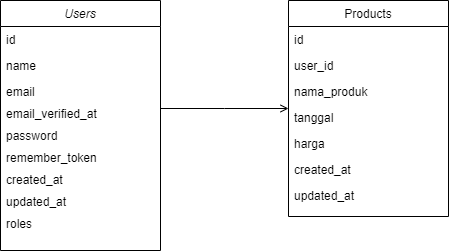

The diagram above was exported from draw.io. Its source (the exported page's mxGraphModel, read from the mxfile embedded in the PNG):
<mxGraphModel dx="868" dy="450" grid="1" gridSize="10" guides="1" tooltips="1" connect="1" arrows="1" fold="1" page="1" pageScale="1" pageWidth="827" pageHeight="1169" math="0" shadow="0">
  <root>
    <mxCell id="WIyWlLk6GJQsqaUBKTNV-0" />
    <mxCell id="WIyWlLk6GJQsqaUBKTNV-1" parent="WIyWlLk6GJQsqaUBKTNV-0" />
    <mxCell id="zkfFHV4jXpPFQw0GAbJ--0" value="Users" style="swimlane;fontStyle=2;align=center;verticalAlign=top;childLayout=stackLayout;horizontal=1;startSize=26;horizontalStack=0;resizeParent=1;resizeLast=0;collapsible=1;marginBottom=0;rounded=0;shadow=0;strokeWidth=1;" parent="WIyWlLk6GJQsqaUBKTNV-1" vertex="1">
      <mxGeometry x="220" y="120" width="160" height="250" as="geometry">
        <mxRectangle x="230" y="140" width="160" height="26" as="alternateBounds" />
      </mxGeometry>
    </mxCell>
    <mxCell id="zkfFHV4jXpPFQw0GAbJ--1" value="id" style="text;align=left;verticalAlign=top;spacingLeft=4;spacingRight=4;overflow=hidden;rotatable=0;points=[[0,0.5],[1,0.5]];portConstraint=eastwest;" parent="zkfFHV4jXpPFQw0GAbJ--0" vertex="1">
      <mxGeometry y="26" width="160" height="26" as="geometry" />
    </mxCell>
    <mxCell id="zkfFHV4jXpPFQw0GAbJ--2" value="name" style="text;align=left;verticalAlign=top;spacingLeft=4;spacingRight=4;overflow=hidden;rotatable=0;points=[[0,0.5],[1,0.5]];portConstraint=eastwest;rounded=0;shadow=0;html=0;" parent="zkfFHV4jXpPFQw0GAbJ--0" vertex="1">
      <mxGeometry y="52" width="160" height="26" as="geometry" />
    </mxCell>
    <mxCell id="zkfFHV4jXpPFQw0GAbJ--3" value="email" style="text;align=left;verticalAlign=top;spacingLeft=4;spacingRight=4;overflow=hidden;rotatable=0;points=[[0,0.5],[1,0.5]];portConstraint=eastwest;rounded=0;shadow=0;html=0;" parent="zkfFHV4jXpPFQw0GAbJ--0" vertex="1">
      <mxGeometry y="78" width="160" height="22" as="geometry" />
    </mxCell>
    <mxCell id="jXFRGj_6C8XPpexX4GjH-1" value="email_verified_at" style="text;align=left;verticalAlign=top;spacingLeft=4;spacingRight=4;overflow=hidden;rotatable=0;points=[[0,0.5],[1,0.5]];portConstraint=eastwest;rounded=0;shadow=0;html=0;" vertex="1" parent="zkfFHV4jXpPFQw0GAbJ--0">
      <mxGeometry y="100" width="160" height="22" as="geometry" />
    </mxCell>
    <mxCell id="jXFRGj_6C8XPpexX4GjH-2" value="password" style="text;align=left;verticalAlign=top;spacingLeft=4;spacingRight=4;overflow=hidden;rotatable=0;points=[[0,0.5],[1,0.5]];portConstraint=eastwest;rounded=0;shadow=0;html=0;" vertex="1" parent="zkfFHV4jXpPFQw0GAbJ--0">
      <mxGeometry y="122" width="160" height="22" as="geometry" />
    </mxCell>
    <mxCell id="jXFRGj_6C8XPpexX4GjH-4" value="remember_token    " style="text;align=left;verticalAlign=top;spacingLeft=4;spacingRight=4;overflow=hidden;rotatable=0;points=[[0,0.5],[1,0.5]];portConstraint=eastwest;rounded=0;shadow=0;html=0;" vertex="1" parent="zkfFHV4jXpPFQw0GAbJ--0">
      <mxGeometry y="144" width="160" height="22" as="geometry" />
    </mxCell>
    <mxCell id="jXFRGj_6C8XPpexX4GjH-3" value="created_at" style="text;align=left;verticalAlign=top;spacingLeft=4;spacingRight=4;overflow=hidden;rotatable=0;points=[[0,0.5],[1,0.5]];portConstraint=eastwest;rounded=0;shadow=0;html=0;" vertex="1" parent="zkfFHV4jXpPFQw0GAbJ--0">
      <mxGeometry y="166" width="160" height="22" as="geometry" />
    </mxCell>
    <mxCell id="jXFRGj_6C8XPpexX4GjH-5" value="updated_at" style="text;align=left;verticalAlign=top;spacingLeft=4;spacingRight=4;overflow=hidden;rotatable=0;points=[[0,0.5],[1,0.5]];portConstraint=eastwest;rounded=0;shadow=0;html=0;" vertex="1" parent="zkfFHV4jXpPFQw0GAbJ--0">
      <mxGeometry y="188" width="160" height="22" as="geometry" />
    </mxCell>
    <mxCell id="jXFRGj_6C8XPpexX4GjH-6" value="roles" style="text;align=left;verticalAlign=top;spacingLeft=4;spacingRight=4;overflow=hidden;rotatable=0;points=[[0,0.5],[1,0.5]];portConstraint=eastwest;rounded=0;shadow=0;html=0;" vertex="1" parent="zkfFHV4jXpPFQw0GAbJ--0">
      <mxGeometry y="210" width="160" height="22" as="geometry" />
    </mxCell>
    <mxCell id="zkfFHV4jXpPFQw0GAbJ--17" value="Products" style="swimlane;fontStyle=0;align=center;verticalAlign=top;childLayout=stackLayout;horizontal=1;startSize=26;horizontalStack=0;resizeParent=1;resizeLast=0;collapsible=1;marginBottom=0;rounded=0;shadow=0;strokeWidth=1;" parent="WIyWlLk6GJQsqaUBKTNV-1" vertex="1">
      <mxGeometry x="508" y="120" width="160" height="216" as="geometry">
        <mxRectangle x="550" y="140" width="160" height="26" as="alternateBounds" />
      </mxGeometry>
    </mxCell>
    <mxCell id="zkfFHV4jXpPFQw0GAbJ--18" value="id" style="text;align=left;verticalAlign=top;spacingLeft=4;spacingRight=4;overflow=hidden;rotatable=0;points=[[0,0.5],[1,0.5]];portConstraint=eastwest;" parent="zkfFHV4jXpPFQw0GAbJ--17" vertex="1">
      <mxGeometry y="26" width="160" height="26" as="geometry" />
    </mxCell>
    <mxCell id="zkfFHV4jXpPFQw0GAbJ--19" value="user_id" style="text;align=left;verticalAlign=top;spacingLeft=4;spacingRight=4;overflow=hidden;rotatable=0;points=[[0,0.5],[1,0.5]];portConstraint=eastwest;rounded=0;shadow=0;html=0;" parent="zkfFHV4jXpPFQw0GAbJ--17" vertex="1">
      <mxGeometry y="52" width="160" height="26" as="geometry" />
    </mxCell>
    <mxCell id="zkfFHV4jXpPFQw0GAbJ--20" value="nama_produk" style="text;align=left;verticalAlign=top;spacingLeft=4;spacingRight=4;overflow=hidden;rotatable=0;points=[[0,0.5],[1,0.5]];portConstraint=eastwest;rounded=0;shadow=0;html=0;" parent="zkfFHV4jXpPFQw0GAbJ--17" vertex="1">
      <mxGeometry y="78" width="160" height="26" as="geometry" />
    </mxCell>
    <mxCell id="zkfFHV4jXpPFQw0GAbJ--21" value="tanggal" style="text;align=left;verticalAlign=top;spacingLeft=4;spacingRight=4;overflow=hidden;rotatable=0;points=[[0,0.5],[1,0.5]];portConstraint=eastwest;rounded=0;shadow=0;html=0;" parent="zkfFHV4jXpPFQw0GAbJ--17" vertex="1">
      <mxGeometry y="104" width="160" height="26" as="geometry" />
    </mxCell>
    <mxCell id="zkfFHV4jXpPFQw0GAbJ--22" value="harga" style="text;align=left;verticalAlign=top;spacingLeft=4;spacingRight=4;overflow=hidden;rotatable=0;points=[[0,0.5],[1,0.5]];portConstraint=eastwest;rounded=0;shadow=0;html=0;" parent="zkfFHV4jXpPFQw0GAbJ--17" vertex="1">
      <mxGeometry y="130" width="160" height="26" as="geometry" />
    </mxCell>
    <mxCell id="zkfFHV4jXpPFQw0GAbJ--24" value="created_at" style="text;align=left;verticalAlign=top;spacingLeft=4;spacingRight=4;overflow=hidden;rotatable=0;points=[[0,0.5],[1,0.5]];portConstraint=eastwest;" parent="zkfFHV4jXpPFQw0GAbJ--17" vertex="1">
      <mxGeometry y="156" width="160" height="26" as="geometry" />
    </mxCell>
    <mxCell id="zkfFHV4jXpPFQw0GAbJ--25" value="updated_at" style="text;align=left;verticalAlign=top;spacingLeft=4;spacingRight=4;overflow=hidden;rotatable=0;points=[[0,0.5],[1,0.5]];portConstraint=eastwest;" parent="zkfFHV4jXpPFQw0GAbJ--17" vertex="1">
      <mxGeometry y="182" width="160" height="26" as="geometry" />
    </mxCell>
    <mxCell id="zkfFHV4jXpPFQw0GAbJ--26" value="" style="endArrow=open;shadow=0;strokeWidth=1;rounded=0;endFill=1;edgeStyle=elbowEdgeStyle;elbow=vertical;" parent="WIyWlLk6GJQsqaUBKTNV-1" source="zkfFHV4jXpPFQw0GAbJ--0" target="zkfFHV4jXpPFQw0GAbJ--17" edge="1">
      <mxGeometry x="0.5" y="41" relative="1" as="geometry">
        <mxPoint x="380" y="192" as="sourcePoint" />
        <mxPoint x="540" y="192" as="targetPoint" />
        <mxPoint x="-40" y="32" as="offset" />
      </mxGeometry>
    </mxCell>
  </root>
</mxGraphModel>